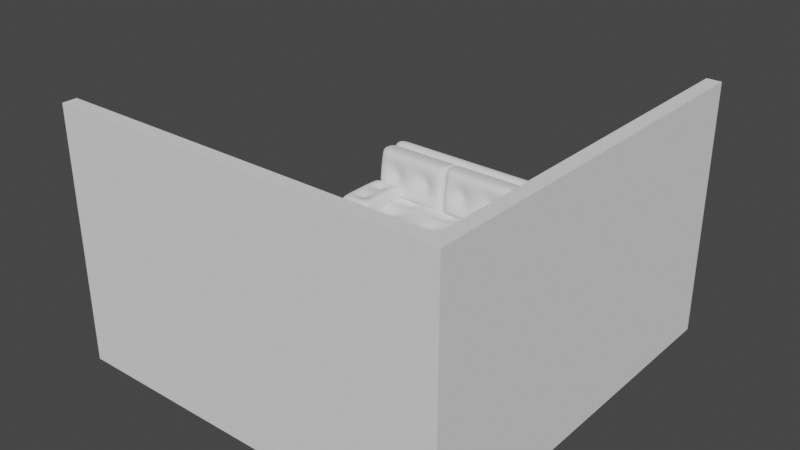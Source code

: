 # Source: 3._tv.blend  (saved by Blender 3.2.14; exported with 4.5.12 LTS)
import bpy
from mathutils import Matrix  # noqa: F401  (used for matrix-valued properties, if any)

bpy.ops.wm.read_factory_settings(use_empty=True)
scene = bpy.context.scene
scene.name = 'Scene'

# ---- collections
col_collection = bpy.data.collections.new('Collection'); scene.collection.children.link(col_collection)

# ---- world
world_world = bpy.data.worlds.new('World'); scene.world = world_world
world_world.use_nodes = True; world_world.node_tree.nodes.clear()
_N = world_world.node_tree.nodes; _L = world_world.node_tree.links
n0 = _N.new('ShaderNodeOutputWorld'); n0.name = 'World Output'; n0.location = (300, 300)
n1 = _N.new('ShaderNodeBackground'); n1.name = 'Background'; n1.location = (10, 300)
n1.inputs[0].default_value = (0.05088, 0.05088, 0.05088, 1.0)
_L.new(n1.outputs[0], n0.inputs[0])
n0.is_active_output = True
world_world.color = (0.05088, 0.05088, 0.05088)
world_world.use_sun_shadow = False
world_world.sun_shadow_jitter_overblur = 0.0

# ---- meshes
me_plane_001 = bpy.data.meshes.new('Plane.001')
me_plane_001.from_pydata([(-4.026, -5.913, -1.193), (3.974, -5.913, -1.193), (-4.026, 2.087, -1.193), (3.974, 2.087, -1.193), (-4.026, -5.913, 3.807), (3.974, -5.913, 3.807), (3.974, 2.087, 3.807), (-4.026, 2.087, -1.493), (-4.026, -6.213, -1.493), (4.274, -6.213, -1.493), (4.274, 2.087, -1.493), (-4.026, -6.213, 3.807), (4.274, -6.213, 3.807), (4.274, 2.087, 3.807)], [], [(0, 2, 3, 1), (3, 6, 5, 1), (1, 5, 4, 0), (8, 9, 10, 7), (10, 9, 12, 13), (9, 8, 11, 12), (6, 3, 10, 13), (4, 5, 12, 11), (2, 0, 8, 7), (5, 6, 13, 12), (3, 2, 7, 10), (0, 4, 11, 8)])
_uv = me_plane_001.uv_layers.new(name='UVMap')
_uv.uv.foreach_set('vector', [0.0, 0.0, 0.0, 1.0, 1.0, 1.0, 1.0, 0.0, 1.0, 1.0, 1.0, 1.0, 1.0, 0.0, 1.0, 0.0, 1.0, 0.0, 1.0, 0.0, 0.0, 0.0, 0.0, 0.0, 0.0, 0.0, 1.0, 0.0, 1.0, 1.0, 0.0, 1.0, 1.0, 1.0, 1.0, 0.0, 1.0, 0.0, 1.0, 1.0, 1.0, 0.0, 0.0, 0.0, 0.0, 0.0, 1.0, 0.0, 1.0, 1.0, 1.0, 1.0, 1.0, 1.0, 1.0, 1.0, 0.0, 0.0, 1.0, 0.0, 1.0, 0.0, 0.0, 0.0, 0.0, 1.0, 0.0, 0.0, 0.0, 0.0, 0.0, 1.0, 1.0, 0.0, 1.0, 1.0, 1.0, 1.0, 1.0, 0.0, 1.0, 1.0, 0.0, 1.0, 0.0, 1.0, 1.0, 1.0, 0.0, 0.0, 0.0, 0.0, 0.0, 0.0, 0.0, 0.0])
me_plane_001.update()
me_plane = bpy.data.meshes.new('Plane')
me_plane.from_pydata([(-1.011, -1.337, -0.9131), (0.9886, -1.337, -0.9131), (-1.011, 0.6631, -0.9131), (0.9886, 0.6631, -0.9131), (-1.011, 0.6631, -0.3531), (-1.011, -1.337, -0.3531), (0.9886, -1.337, -0.3531), (0.9886, 0.6631, -0.3531), (-0.8648, -1.337, -0.9131), (0.8419, -1.337, -0.9131), (0.8419, 0.6631, -0.9131), (-0.8648, 0.6631, -0.9131), (-0.8648, -1.337, -0.3531), (0.8419, -1.337, -0.3531), (0.8419, 0.6631, -0.3531), (-0.8648, 0.6631, -0.3531), (-1.011, -1.01, -0.9131), (0.9886, -1.01, -0.9131), (-1.011, -1.01, -0.3531), (0.9886, -1.01, -0.3531), (-0.8648, -1.01, -0.3531), (0.8419, -1.01, -0.3531), (-0.8648, -1.01, -0.9131), (0.8419, -1.01, -0.9131), (-1.011, -1.01, 0.1124), (-1.011, -1.337, 0.1124), (0.8419, -1.337, 0.1124), (0.9886, -1.337, 0.1124), (0.9886, -1.01, 0.1124), (0.9886, 0.6631, 0.1124), (-0.8648, 0.6631, 0.1124), (-1.011, 0.6631, 0.1124), (-0.8648, -1.337, 0.1124), (0.8419, 0.6631, 0.1124), (-0.8648, -1.01, 0.1124), (0.8419, -1.01, 0.1124), (-1.011, -1.01, 1.132), (-1.011, -1.337, 1.132), (0.8419, -1.337, 1.132), (0.9886, -1.337, 1.132), (-0.8648, -1.337, 1.132), (0.9886, -1.01, 1.132), (-0.8648, -1.01, 1.132), (0.8419, -1.01, 1.132), (0.8276, -1.337, -0.9131), (0.8276, 0.6631, -0.9131), (0.8276, -1.337, -0.3531), (0.8276, 0.6631, -0.3531), (0.8276, -1.01, -0.9131), (0.8276, -1.01, -0.3531), (0.8276, -1.337, 0.1124), (0.8276, -1.01, 0.1124), (0.8276, -1.337, 1.132), (0.8276, -1.01, 1.132), (-0.8526, 0.6631, -0.9131), (-0.8526, 0.6631, -0.3531), (-0.8526, -1.01, -0.3531), (-0.8526, -1.01, 0.1124), (-0.8526, -1.01, 1.132), (-0.8526, -1.337, -0.9131), (-0.8526, -1.337, -0.3531), (-0.8526, -1.01, -0.9131), (-0.8526, -1.337, 0.1124), (-0.8526, -1.337, 1.132), (0.9886, -0.9731, -0.9131), (0.9886, -0.9731, -0.3531), (-0.8648, -0.9731, -0.3531), (0.8419, -0.9731, -0.3531), (-1.011, -0.9731, -0.9131), (-1.011, -0.9731, -0.3531), (-0.8648, -0.9731, -0.9131), (0.8419, -0.9731, -0.9131), (0.9886, -0.9731, 0.1124), (-0.8648, -0.9731, 0.1124), (0.8419, -0.9731, 0.1124), (-1.011, -0.9731, 0.1124), (0.8276, -0.9731, -0.9131), (0.8276, -0.9731, -0.3531), (-0.8526, -0.9731, -0.3531), (-0.8526, -0.9731, -0.9131), (0.9886, 0.6631, -0.8821), (0.9886, -1.337, -0.8821), (-1.011, -1.337, -0.8821), (-1.011, 0.6631, -0.8821), (-0.8648, -1.337, -0.8821), (0.8419, -1.337, -0.8821), (0.8419, 0.6631, -0.8821), (-0.8648, 0.6631, -0.8821), (-1.011, -1.01, -0.8821), (0.9886, -1.01, -0.8821), (0.8276, 0.6631, -0.8821), (0.8276, -1.337, -0.8821), (-0.8526, -1.337, -0.8821), (-0.8526, 0.6631, -0.8821), (-1.011, -0.9731, -0.8821), (0.9886, -0.9731, -0.8821), (0.9886, 0.6631, -0.4288), (-1.011, -1.337, -0.4288), (-0.8648, -1.337, -0.4288), (0.8419, -1.337, -0.4288), (0.8419, 0.6631, -0.4288), (-0.8648, 0.6631, -0.4288), (-1.011, -1.01, -0.4288), (0.9886, -1.01, -0.4288), (0.8276, 0.6631, -0.4288), (0.8276, -1.337, -0.4288), (-0.8526, -1.337, -0.4288), (-0.8526, 0.6631, -0.4288), (-1.011, -0.9731, -0.4288), (0.9886, -0.9731, -0.4288), (0.9886, -1.337, -0.4288), (-1.011, 0.6631, -0.4288), (0.9886, 0.2305, -0.9131), (0.9886, 0.2305, -0.3531), (-0.8648, 0.2305, -0.3531), (0.8419, 0.2305, -0.3531), (0.9886, 0.2305, 0.1124), (-0.8648, 0.2305, 0.1124), (0.8419, 0.2305, 0.1124), (0.8276, 0.2305, -0.3531), (-0.8526, 0.2305, -0.3531), (-1.011, 0.2305, -0.9131), (-1.011, 0.2305, -0.3531), (-0.8648, 0.2305, -0.9131), (0.8419, 0.2305, -0.9131), (-1.011, 0.2305, 0.1124), (0.8276, 0.2305, -0.9131), (-0.8526, 0.2305, -0.9131), (-1.011, 0.2305, -0.8821), (0.9886, 0.2305, -0.8821), (-1.011, 0.2305, -0.4288), (0.9886, 0.2305, -0.4288), (0.9886, -1.01, 0.7568), (0.8419, -1.01, 0.7568), (-0.8648, -1.337, 0.7568), (-1.011, -1.337, 0.7568), (-0.8648, -1.01, 0.7568), (-1.011, -1.01, 0.7568), (0.8419, -1.337, 0.7568), (0.9886, -1.337, 0.7568), (0.8276, -1.337, 0.7568), (0.8276, -1.01, 0.7568), (-0.8526, -1.337, 0.7568), (-0.8526, -1.01, 0.7568)], [], [(124, 10, 3, 112), (15, 4, 31, 30), (131, 96, 7, 113), (102, 97, 5, 18), (101, 111, 4, 15), (99, 110, 6, 13), (97, 98, 12, 5), (105, 99, 13, 46), (96, 100, 14, 7), (107, 101, 15, 55), (46, 13, 26, 50), (119, 115, 14, 47), (121, 2, 11, 123), (126, 45, 10, 124), (44, 48, 23, 9), (0, 16, 22, 8), (69, 18, 24, 75), (113, 7, 29, 116), (108, 102, 18, 69), (110, 103, 19, 6), (5, 12, 32, 25), (9, 23, 17, 1), (118, 116, 29, 33), (125, 117, 30, 31), (143, 136, 42, 58), (135, 134, 40, 37), (132, 133, 43, 41), (114, 15, 30, 117), (6, 19, 28, 27), (56, 20, 34, 57), (18, 5, 25, 24), (7, 14, 33, 29), (67, 21, 35, 74), (13, 6, 27, 26), (52, 38, 43, 53), (37, 40, 42, 36), (38, 39, 41, 43), (137, 135, 37, 36), (140, 138, 38, 52), (136, 137, 36, 42), (138, 139, 39, 38), (139, 132, 41, 39), (142, 140, 52, 63), (63, 52, 53, 58), (21, 49, 51, 35), (133, 141, 53, 43), (59, 61, 48, 44), (127, 54, 45, 126), (120, 119, 47, 55), (60, 46, 50, 62), (100, 104, 47, 14), (106, 105, 46, 60), (98, 106, 60, 12), (12, 60, 62, 32), (114, 120, 55, 15), (123, 11, 54, 127), (8, 22, 61, 59), (40, 63, 58, 42), (134, 142, 63, 40), (49, 56, 57, 51), (141, 143, 58, 53), (104, 107, 55, 47), (22, 70, 79, 61), (20, 56, 78, 66), (56, 49, 77, 78), (61, 79, 76, 48), (115, 67, 74, 118), (20, 66, 73, 34), (24, 34, 73, 75), (35, 28, 72, 74), (130, 108, 69, 122), (19, 65, 72, 28), (122, 69, 75, 125), (48, 76, 71, 23), (16, 68, 70, 22), (49, 21, 67, 77), (103, 109, 65, 19), (23, 71, 64, 17), (17, 64, 95, 89), (121, 68, 94, 128), (45, 54, 93, 90), (8, 59, 92, 84), (59, 44, 91, 92), (10, 45, 90, 86), (1, 17, 89, 81), (68, 16, 88, 94), (54, 11, 87, 93), (3, 10, 86, 80), (44, 9, 85, 91), (0, 8, 84, 82), (9, 1, 81, 85), (11, 2, 83, 87), (16, 0, 82, 88), (112, 3, 80, 129), (89, 95, 109, 103), (128, 94, 108, 130), (90, 93, 107, 104), (84, 92, 106, 98), (92, 91, 105, 106), (86, 90, 104, 100), (81, 89, 103, 110), (94, 88, 102, 108), (93, 87, 101, 107), (80, 86, 100, 96), (91, 85, 99, 105), (82, 84, 98, 97), (85, 81, 110, 99), (87, 83, 111, 101), (88, 82, 97, 102), (129, 80, 96, 131), (95, 129, 131, 109), (83, 128, 130, 111), (64, 112, 129, 95), (2, 121, 128, 83), (4, 122, 125, 31), (111, 130, 122, 4), (14, 115, 118, 33), (70, 123, 127, 79), (66, 78, 120, 114), (78, 77, 119, 120), (79, 127, 126, 76), (66, 114, 117, 73), (75, 73, 117, 125), (74, 72, 116, 118), (65, 113, 116, 72), (76, 126, 124, 71), (68, 121, 123, 70), (77, 67, 115, 119), (109, 131, 113, 65), (71, 124, 112, 64), (51, 57, 143, 141), (32, 62, 142, 134), (35, 51, 141, 133), (62, 50, 140, 142), (27, 28, 132, 139), (26, 27, 139, 138), (34, 24, 137, 136), (50, 26, 138, 140), (24, 25, 135, 137), (28, 35, 133, 132), (25, 32, 134, 135), (57, 34, 136, 143)])
me_plane.polygons.foreach_set('use_smooth', [True] * 142)
_uv = me_plane.uv_layers.new(name='UVMap')
_uv.uv.foreach_set('vector', [0.6667, 0.7837, 0.6667, 1.0, 1.0, 1.0, 1.0, 0.7837, 0.3333, 1.0, 0.0, 1.0, 0.0, 1.0, 0.3333, 1.0, 1.0, 0.7837, 1.0, 1.0, 1.0, 1.0, 1.0, 0.7837, 0.0, 0.1632, 0.0, 0.0, 0.0, 0.0, 0.0, 0.1632, 0.3333, 1.0, 0.0, 1.0, 0.0, 1.0, 0.3333, 1.0, 0.6667, 0.0, 1.0, 0.0, 1.0, 0.0, 0.6667, 0.0, 0.0, 0.0, 0.3333, 0.0, 0.3333, 0.0, 0.0, 0.0, 0.6639, 0.0, 0.6667, 0.0, 0.6667, 0.0, 0.6639, 0.0, 1.0, 1.0, 0.6667, 1.0, 0.6667, 1.0, 1.0, 1.0, 0.3357, 1.0, 0.3333, 1.0, 0.3333, 1.0, 0.3357, 1.0, 0.6639, 0.0, 0.6667, 0.0, 0.6667, 0.0, 0.6639, 0.0, 0.6639, 0.7837, 0.6667, 0.7837, 0.6667, 1.0, 0.6639, 1.0, 0.0, 0.7837, 0.0, 1.0, 0.3333, 1.0, 0.3333, 0.7837, 0.6639, 0.7837, 0.6639, 1.0, 0.6667, 1.0, 0.6667, 0.7837, 0.6639, 0.0, 0.6639, 0.1632, 0.6667, 0.1632, 0.6667, 0.0, 0.0, 0.0, 0.0, 0.1632, 0.3333, 0.1632, 0.3333, 0.0, 0.0, 0.1819, 0.0, 0.1632, 0.0, 0.1632, 0.0, 0.1819, 1.0, 0.7837, 1.0, 1.0, 1.0, 1.0, 1.0, 0.7837, 0.0, 0.1819, 0.0, 0.1632, 0.0, 0.1632, 0.0, 0.1819, 1.0, 0.0, 1.0, 0.1632, 1.0, 0.1632, 1.0, 0.0, 0.0, 0.0, 0.3333, 0.0, 0.3333, 0.0, 0.0, 0.0, 0.6667, 0.0, 0.6667, 0.1632, 1.0, 0.1632, 1.0, 0.0, 0.6667, 0.7837, 1.0, 0.7837, 1.0, 1.0, 0.6667, 1.0, 0.0, 0.7837, 0.3333, 0.7837, 0.3333, 1.0, 0.0, 1.0, 0.3357, 0.1632, 0.3333, 0.1632, 0.3333, 0.1632, 0.3357, 0.1632, 0.0, 0.0, 0.3333, 0.0, 0.3333, 0.0, 0.0, 0.0, 1.0, 0.1632, 0.6667, 0.1632, 0.6667, 0.1632, 1.0, 0.1632, 0.3333, 0.7837, 0.3333, 1.0, 0.3333, 1.0, 0.3333, 0.7837, 1.0, 0.0, 1.0, 0.1632, 1.0, 0.1632, 1.0, 0.0, 0.3357, 0.1632, 0.3333, 0.1632, 0.3333, 0.1632, 0.3357, 0.1632, 0.0, 0.1632, 0.0, 0.0, 0.0, 0.0, 0.0, 0.1632, 1.0, 1.0, 0.6667, 1.0, 0.6667, 1.0, 1.0, 1.0, 0.6667, 0.1819, 0.6667, 0.1632, 0.6667, 0.1632, 0.6667, 0.1819, 0.6667, 0.0, 1.0, 0.0, 1.0, 0.0, 0.6667, 0.0, 0.6639, 0.0, 0.6667, 0.0, 0.6667, 0.1632, 0.6639, 0.1632, 0.0, 0.0, 0.3333, 0.0, 0.3333, 0.1632, 0.0, 0.1632, 0.6667, 0.0, 1.0, 0.0, 1.0, 0.1632, 0.6667, 0.1632, 0.0, 0.1632, 0.0, 0.0, 0.0, 0.0, 0.0, 0.1632, 0.6639, 0.0, 0.6667, 0.0, 0.6667, 0.0, 0.6639, 0.0, 0.3333, 0.1632, 0.0, 0.1632, 0.0, 0.1632, 0.3333, 0.1632, 0.6667, 0.0, 1.0, 0.0, 1.0, 0.0, 0.6667, 0.0, 1.0, 0.0, 1.0, 0.1632, 1.0, 0.1632, 1.0, 0.0, 0.3357, 0.0, 0.6639, 0.0, 0.6639, 0.0, 0.3357, 0.0, 0.3357, 0.0, 0.6639, 0.0, 0.6639, 0.1632, 0.3357, 0.1632, 0.6667, 0.1632, 0.6639, 0.1632, 0.6639, 0.1632, 0.6667, 0.1632, 0.6667, 0.1632, 0.6639, 0.1632, 0.6639, 0.1632, 0.6667, 0.1632, 0.3357, 0.0, 0.3357, 0.1632, 0.6639, 0.1632, 0.6639, 0.0, 0.3357, 0.7837, 0.3357, 1.0, 0.6639, 1.0, 0.6639, 0.7837, 0.3357, 0.7837, 0.6639, 0.7837, 0.6639, 1.0, 0.3357, 1.0, 0.3357, 0.0, 0.6639, 0.0, 0.6639, 0.0, 0.3357, 0.0, 0.6667, 1.0, 0.6639, 1.0, 0.6639, 1.0, 0.6667, 1.0, 0.3357, 0.0, 0.6639, 0.0, 0.6639, 0.0, 0.3357, 0.0, 0.3333, 0.0, 0.3357, 0.0, 0.3357, 0.0, 0.3333, 0.0, 0.3333, 0.0, 0.3357, 0.0, 0.3357, 0.0, 0.3333, 0.0, 0.3333, 0.7837, 0.3357, 0.7837, 0.3357, 1.0, 0.3333, 1.0, 0.3333, 0.7837, 0.3333, 1.0, 0.3357, 1.0, 0.3357, 0.7837, 0.3333, 0.0, 0.3333, 0.1632, 0.3357, 0.1632, 0.3357, 0.0, 0.3333, 0.0, 0.3357, 0.0, 0.3357, 0.1632, 0.3333, 0.1632, 0.3333, 0.0, 0.3357, 0.0, 0.3357, 0.0, 0.3333, 0.0, 0.6639, 0.1632, 0.3357, 0.1632, 0.3357, 0.1632, 0.6639, 0.1632, 0.6639, 0.1632, 0.3357, 0.1632, 0.3357, 0.1632, 0.6639, 0.1632, 0.6639, 1.0, 0.3357, 1.0, 0.3357, 1.0, 0.6639, 1.0, 0.3333, 0.1632, 0.3333, 0.1819, 0.3357, 0.1819, 0.3357, 0.1632, 0.3333, 0.1632, 0.3357, 0.1632, 0.3357, 0.1819, 0.3333, 0.1819, 0.3357, 0.1632, 0.6639, 0.1632, 0.6639, 0.1819, 0.3357, 0.1819, 0.3357, 0.1632, 0.3357, 0.1819, 0.6639, 0.1819, 0.6639, 0.1632, 0.6667, 0.7837, 0.6667, 0.1819, 0.6667, 0.1819, 0.6667, 0.7837, 0.3333, 0.1632, 0.3333, 0.1819, 0.3333, 0.1819, 0.3333, 0.1632, 0.0, 0.1632, 0.3333, 0.1632, 0.3333, 0.1819, 0.0, 0.1819, 0.6667, 0.1632, 1.0, 0.1632, 1.0, 0.1819, 0.6667, 0.1819, 0.0, 0.7837, 0.0, 0.1819, 0.0, 0.1819, 0.0, 0.7837, 1.0, 0.1632, 1.0, 0.1819, 1.0, 0.1819, 1.0, 0.1632, 0.0, 0.7837, 0.0, 0.1819, 0.0, 0.1819, 0.0, 0.7837, 0.6639, 0.1632, 0.6639, 0.1819, 0.6667, 0.1819, 0.6667, 0.1632, 0.0, 0.1632, 0.0, 0.1819, 0.3333, 0.1819, 0.3333, 0.1632, 0.6639, 0.1632, 0.6667, 0.1632, 0.6667, 0.1819, 0.6639, 0.1819, 1.0, 0.1632, 1.0, 0.1819, 1.0, 0.1819, 1.0, 0.1632, 0.6667, 0.1632, 0.6667, 0.1819, 1.0, 0.1819, 1.0, 0.1632, 1.0, 0.1632, 1.0, 0.1819, 1.0, 0.1819, 1.0, 0.1632, 0.0, 0.7837, 0.0, 0.1819, 0.0, 0.1819, 0.0, 0.7837, 0.6639, 1.0, 0.3357, 1.0, 0.3357, 1.0, 0.6639, 1.0, 0.3333, 0.0, 0.3357, 0.0, 0.3357, 0.0, 0.3333, 0.0, 0.3357, 0.0, 0.6639, 0.0, 0.6639, 0.0, 0.3357, 0.0, 0.6667, 1.0, 0.6639, 1.0, 0.6639, 1.0, 0.6667, 1.0, 1.0, 0.0, 1.0, 0.1632, 1.0, 0.1632, 1.0, 0.0, 0.0, 0.1819, 0.0, 0.1632, 0.0, 0.1632, 0.0, 0.1819, 0.3357, 1.0, 0.3333, 1.0, 0.3333, 1.0, 0.3357, 1.0, 1.0, 1.0, 0.6667, 1.0, 0.6667, 1.0, 1.0, 1.0, 0.6639, 0.0, 0.6667, 0.0, 0.6667, 0.0, 0.6639, 0.0, 0.0, 0.0, 0.3333, 0.0, 0.3333, 0.0, 0.0, 0.0, 0.6667, 0.0, 1.0, 0.0, 1.0, 0.0, 0.6667, 0.0, 0.3333, 1.0, 0.0, 1.0, 0.0, 1.0, 0.3333, 1.0, 0.0, 0.1632, 0.0, 0.0, 0.0, 0.0, 0.0, 0.1632, 1.0, 0.7837, 1.0, 1.0, 1.0, 1.0, 1.0, 0.7837, 1.0, 0.1632, 1.0, 0.1819, 1.0, 0.1819, 1.0, 0.1632, 0.0, 0.7837, 0.0, 0.1819, 0.0, 0.1819, 0.0, 0.7837, 0.6639, 1.0, 0.3357, 1.0, 0.3357, 1.0, 0.6639, 1.0, 0.3333, 0.0, 0.3357, 0.0, 0.3357, 0.0, 0.3333, 0.0, 0.3357, 0.0, 0.6639, 0.0, 0.6639, 0.0, 0.3357, 0.0, 0.6667, 1.0, 0.6639, 1.0, 0.6639, 1.0, 0.6667, 1.0, 1.0, 0.0, 1.0, 0.1632, 1.0, 0.1632, 1.0, 0.0, 0.0, 0.1819, 0.0, 0.1632, 0.0, 0.1632, 0.0, 0.1819, 0.3357, 1.0, 0.3333, 1.0, 0.3333, 1.0, 0.3357, 1.0, 1.0, 1.0, 0.6667, 1.0, 0.6667, 1.0, 1.0, 1.0, 0.6639, 0.0, 0.6667, 0.0, 0.6667, 0.0, 0.6639, 0.0, 0.0, 0.0, 0.3333, 0.0, 0.3333, 0.0, 0.0, 0.0, 0.6667, 0.0, 1.0, 0.0, 1.0, 0.0, 0.6667, 0.0, 0.3333, 1.0, 0.0, 1.0, 0.0, 1.0, 0.3333, 1.0, 0.0, 0.1632, 0.0, 0.0, 0.0, 0.0, 0.0, 0.1632, 1.0, 0.7837, 1.0, 1.0, 1.0, 1.0, 1.0, 0.7837, 1.0, 0.1819, 1.0, 0.7837, 1.0, 0.7837, 1.0, 0.1819, 0.0, 1.0, 0.0, 0.7837, 0.0, 0.7837, 0.0, 1.0, 1.0, 0.1819, 1.0, 0.7837, 1.0, 0.7837, 1.0, 0.1819, 0.0, 1.0, 0.0, 0.7837, 0.0, 0.7837, 0.0, 1.0, 0.0, 1.0, 0.0, 0.7837, 0.0, 0.7837, 0.0, 1.0, 0.0, 1.0, 0.0, 0.7837, 0.0, 0.7837, 0.0, 1.0, 0.6667, 1.0, 0.6667, 0.7837, 0.6667, 0.7837, 0.6667, 1.0, 0.3333, 0.1819, 0.3333, 0.7837, 0.3357, 0.7837, 0.3357, 0.1819, 0.3333, 0.1819, 0.3357, 0.1819, 0.3357, 0.7837, 0.3333, 0.7837, 0.3357, 0.1819, 0.6639, 0.1819, 0.6639, 0.7837, 0.3357, 0.7837, 0.3357, 0.1819, 0.3357, 0.7837, 0.6639, 0.7837, 0.6639, 0.1819, 0.3333, 0.1819, 0.3333, 0.7837, 0.3333, 0.7837, 0.3333, 0.1819, 0.0, 0.1819, 0.3333, 0.1819, 0.3333, 0.7837, 0.0, 0.7837, 0.6667, 0.1819, 1.0, 0.1819, 1.0, 0.7837, 0.6667, 0.7837, 1.0, 0.1819, 1.0, 0.7837, 1.0, 0.7837, 1.0, 0.1819, 0.6639, 0.1819, 0.6639, 0.7837, 0.6667, 0.7837, 0.6667, 0.1819, 0.0, 0.1819, 0.0, 0.7837, 0.3333, 0.7837, 0.3333, 0.1819, 0.6639, 0.1819, 0.6667, 0.1819, 0.6667, 0.7837, 0.6639, 0.7837, 1.0, 0.1819, 1.0, 0.7837, 1.0, 0.7837, 1.0, 0.1819, 0.6667, 0.1819, 0.6667, 0.7837, 1.0, 0.7837, 1.0, 0.1819, 0.6639, 0.1632, 0.3357, 0.1632, 0.3357, 0.1632, 0.6639, 0.1632, 0.3333, 0.0, 0.3357, 0.0, 0.3357, 0.0, 0.3333, 0.0, 0.6667, 0.1632, 0.6639, 0.1632, 0.6639, 0.1632, 0.6667, 0.1632, 0.3357, 0.0, 0.6639, 0.0, 0.6639, 0.0, 0.3357, 0.0, 1.0, 0.0, 1.0, 0.1632, 1.0, 0.1632, 1.0, 0.0, 0.6667, 0.0, 1.0, 0.0, 1.0, 0.0, 0.6667, 0.0, 0.3333, 0.1632, 0.0, 0.1632, 0.0, 0.1632, 0.3333, 0.1632, 0.6639, 0.0, 0.6667, 0.0, 0.6667, 0.0, 0.6639, 0.0, 0.0, 0.1632, 0.0, 0.0, 0.0, 0.0, 0.0, 0.1632, 1.0, 0.1632, 0.6667, 0.1632, 0.6667, 0.1632, 1.0, 0.1632, 0.0, 0.0, 0.3333, 0.0, 0.3333, 0.0, 0.0, 0.0, 0.3357, 0.1632, 0.3333, 0.1632, 0.3333, 0.1632, 0.3357, 0.1632])
me_plane.update()
me_plane_002 = bpy.data.meshes.new('Plane.002')
me_plane_002.from_pydata([(-1.0, -1.0, -0.2861), (1.0, -1.0, -0.2861), (-1.0, 1.0, -0.2861), (1.0, 1.0, -0.2861), (-1.0, 1.0, 0.1701), (-1.0, -1.0, 0.1701), (1.0, -1.0, 0.1701), (1.0, 1.0, 0.1701), (-0.901, -1.0, -0.2861), (4.696e-08, -1.0, -0.2861), (0.901, -1.0, -0.2861), (0.901, 1.0, -0.2861), (4.696e-08, 1.0, -0.2861), (-0.901, 1.0, -0.2861), (-0.901, -1.0, 0.1701), (4.696e-08, -1.0, 0.1701), (0.901, -1.0, 0.1701), (0.901, 1.0, 0.1701), (4.696e-08, 1.0, 0.1701), (-0.901, 1.0, 0.1701), (-1.0, 0.8033, -0.2861), (-1.0, 5.238e-08, -0.2861), (-1.0, -0.8033, -0.2861), (1.0, -0.8033, -0.2861), (1.0, 5.238e-08, -0.2861), (1.0, 0.8033, -0.2861), (-1.0, 0.8033, 0.1701), (-1.0, 5.238e-08, 0.1701), (-1.0, -0.8033, 0.1701), (1.0, -0.8033, 0.1701), (1.0, 5.238e-08, 0.1701), (1.0, 0.8033, 0.1701), (-0.901, -0.8033, 0.2619), (-0.901, 5.238e-08, 0.2619), (-0.901, 0.8033, 0.2619), (4.696e-08, -0.8033, 0.2619), (4.696e-08, 5.238e-08, 0.2619), (4.696e-08, 0.8033, 0.2619), (0.901, -0.8033, 0.2619), (0.901, 5.238e-08, 0.2619), (0.901, 0.8033, 0.2619), (-0.901, 0.8033, -0.2861), (-0.901, 5.238e-08, -0.2861), (-0.901, -0.8033, -0.2861), (4.696e-08, 0.8033, -0.2861), (4.696e-08, 5.238e-08, -0.2861), (4.696e-08, -0.8033, -0.2861), (0.901, 0.8033, -0.2861), (0.901, 5.238e-08, -0.2861), (0.901, -0.8033, -0.2861), (0.3867, -0.5009, 0.1296), (0.5143, -0.5009, 0.1296), (0.5143, -0.3024, 0.1296), (0.3867, -0.3024, 0.1296), (0.3867, 0.3024, 0.1296), (0.5143, 0.3024, 0.1296), (0.5143, 0.5009, 0.1296), (0.3867, 0.5009, 0.1296), (-0.5143, -0.5009, 0.1296), (-0.3867, -0.5009, 0.1296), (-0.3867, -0.3024, 0.1296), (-0.5143, -0.3024, 0.1296), (-0.5143, 0.3024, 0.1296), (-0.3867, 0.3024, 0.1296), (-0.3867, 0.5009, 0.1296), (-0.5143, 0.5009, 0.1296)], [], [(47, 11, 3, 25), (40, 31, 7, 17), (13, 2, 4, 19), (10, 1, 6, 16), (25, 3, 7, 31), (22, 0, 5, 28), (0, 8, 14, 5), (8, 9, 15, 14), (9, 10, 16, 15), (3, 11, 17, 7), (11, 12, 18, 17), (12, 13, 19, 18), (26, 34, 19, 4), (34, 37, 18, 19), (37, 40, 17, 18), (20, 2, 13, 41), (41, 13, 12, 44), (44, 12, 11, 47), (9, 46, 49, 10), (46, 45, 48, 49), (45, 44, 47, 48), (8, 43, 46, 9), (43, 42, 45, 46), (42, 41, 44, 45), (0, 22, 43, 8), (22, 21, 42, 43), (21, 20, 41, 42), (15, 16, 38, 35), (39, 40, 56, 55), (35, 36, 60, 59), (14, 15, 35, 32), (36, 37, 64, 63), (5, 14, 32, 28), (28, 32, 33, 27), (27, 33, 34, 26), (2, 20, 26, 4), (20, 21, 27, 26), (21, 22, 28, 27), (1, 23, 29, 6), (23, 24, 30, 29), (24, 25, 31, 30), (16, 6, 29, 38), (38, 29, 30, 39), (39, 30, 31, 40), (10, 49, 23, 1), (49, 48, 24, 23), (48, 47, 25, 24), (38, 39, 52, 51), (39, 36, 53, 52), (37, 36, 54, 57), (35, 38, 51, 50), (40, 37, 57, 56), (33, 32, 58, 61), (36, 39, 55, 54), (36, 33, 61, 60), (34, 33, 62, 65), (32, 35, 59, 58), (37, 34, 65, 64), (33, 36, 63, 62), (50, 51, 52, 53), (54, 55, 56, 57), (58, 59, 60, 61), (62, 63, 64, 65), (36, 35, 50, 53)])
me_plane_002.polygons.foreach_set('use_smooth', [True] * 64)
_uv = me_plane_002.uv_layers.new(name='UVMap')
_uv.uv.foreach_set('vector', [0.75, 0.75, 0.75, 1.0, 1.0, 1.0, 1.0, 0.75, 0.75, 0.75, 1.0, 0.75, 1.0, 1.0, 0.75, 1.0, 0.25, 1.0, 0.0, 1.0, 0.0, 1.0, 0.25, 1.0, 0.75, 0.0, 1.0, 0.0, 1.0, 0.0, 0.75, 0.0, 1.0, 0.75, 1.0, 1.0, 1.0, 1.0, 1.0, 0.75, 0.0, 0.25, 0.0, 0.0, 0.0, 0.0, 0.0, 0.25, 0.0, 0.0, 0.25, 0.0, 0.25, 0.0, 0.0, 0.0, 0.25, 0.0, 0.5, 0.0, 0.5, 0.0, 0.25, 0.0, 0.5, 0.0, 0.75, 0.0, 0.75, 0.0, 0.5, 0.0, 1.0, 1.0, 0.75, 1.0, 0.75, 1.0, 1.0, 1.0, 0.75, 1.0, 0.5, 1.0, 0.5, 1.0, 0.75, 1.0, 0.5, 1.0, 0.25, 1.0, 0.25, 1.0, 0.5, 1.0, 0.0, 0.75, 0.25, 0.75, 0.25, 1.0, 0.0, 1.0, 0.25, 0.75, 0.5, 0.75, 0.5, 1.0, 0.25, 1.0, 0.5, 0.75, 0.75, 0.75, 0.75, 1.0, 0.5, 1.0, 0.0, 0.75, 0.0, 1.0, 0.25, 1.0, 0.25, 0.75, 0.25, 0.75, 0.25, 1.0, 0.5, 1.0, 0.5, 0.75, 0.5, 0.75, 0.5, 1.0, 0.75, 1.0, 0.75, 0.75, 0.5, 0.0, 0.5, 0.25, 0.75, 0.25, 0.75, 0.0, 0.5, 0.25, 0.5, 0.5, 0.75, 0.5, 0.75, 0.25, 0.5, 0.5, 0.5, 0.75, 0.75, 0.75, 0.75, 0.5, 0.25, 0.0, 0.25, 0.25, 0.5, 0.25, 0.5, 0.0, 0.25, 0.25, 0.25, 0.5, 0.5, 0.5, 0.5, 0.25, 0.25, 0.5, 0.25, 0.75, 0.5, 0.75, 0.5, 0.5, 0.0, 0.0, 0.0, 0.25, 0.25, 0.25, 0.25, 0.0, 0.0, 0.25, 0.0, 0.5, 0.25, 0.5, 0.25, 0.25, 0.0, 0.5, 0.0, 0.75, 0.25, 0.75, 0.25, 0.5, 0.5, 0.0, 0.75, 0.0, 0.75, 0.25, 0.5, 0.25, 0.75, 0.5, 0.75, 0.75, 0.6559, 0.6559, 0.6559, 0.5941, 0.5, 0.25, 0.5, 0.5, 0.4059, 0.4059, 0.4059, 0.3441, 0.25, 0.0, 0.5, 0.0, 0.5, 0.25, 0.25, 0.25, 0.5, 0.5, 0.5, 0.75, 0.4059, 0.6559, 0.4059, 0.5941, 0.0, 0.0, 0.25, 0.0, 0.25, 0.25, 0.0, 0.25, 0.0, 0.25, 0.25, 0.25, 0.25, 0.5, 0.0, 0.5, 0.0, 0.5, 0.25, 0.5, 0.25, 0.75, 0.0, 0.75, 0.0, 1.0, 0.0, 0.75, 0.0, 0.75, 0.0, 1.0, 0.0, 0.75, 0.0, 0.5, 0.0, 0.5, 0.0, 0.75, 0.0, 0.5, 0.0, 0.25, 0.0, 0.25, 0.0, 0.5, 1.0, 0.0, 1.0, 0.25, 1.0, 0.25, 1.0, 0.0, 1.0, 0.25, 1.0, 0.5, 1.0, 0.5, 1.0, 0.25, 1.0, 0.5, 1.0, 0.75, 1.0, 0.75, 1.0, 0.5, 0.75, 0.0, 1.0, 0.0, 1.0, 0.25, 0.75, 0.25, 0.75, 0.25, 1.0, 0.25, 1.0, 0.5, 0.75, 0.5, 0.75, 0.5, 1.0, 0.5, 1.0, 0.75, 0.75, 0.75, 0.75, 0.0, 0.75, 0.25, 1.0, 0.25, 1.0, 0.0, 0.75, 0.25, 0.75, 0.5, 1.0, 0.5, 1.0, 0.25, 0.75, 0.5, 0.75, 0.75, 1.0, 0.75, 1.0, 0.5, 0.75, 0.25, 0.75, 0.5, 0.6559, 0.4059, 0.6559, 0.3441, 0.75, 0.5, 0.5, 0.5, 0.5941, 0.4059, 0.6559, 0.4059, 0.5, 0.75, 0.5, 0.5, 0.5941, 0.5941, 0.5941, 0.6559, 0.5, 0.25, 0.75, 0.25, 0.6559, 0.3441, 0.5941, 0.3441, 0.75, 0.75, 0.5, 0.75, 0.5941, 0.6559, 0.6559, 0.6559, 0.25, 0.5, 0.25, 0.25, 0.3441, 0.3441, 0.3441, 0.4059, 0.5, 0.5, 0.75, 0.5, 0.6559, 0.5941, 0.5941, 0.5941, 0.5, 0.5, 0.25, 0.5, 0.3441, 0.4059, 0.4059, 0.4059, 0.25, 0.75, 0.25, 0.5, 0.3441, 0.5941, 0.3441, 0.6559, 0.25, 0.25, 0.5, 0.25, 0.4059, 0.3441, 0.3441, 0.3441, 0.5, 0.75, 0.25, 0.75, 0.3441, 0.6559, 0.4059, 0.6559, 0.25, 0.5, 0.5, 0.5, 0.4059, 0.5941, 0.3441, 0.5941, 0.5941, 0.3441, 0.6559, 0.3441, 0.6559, 0.4059, 0.5941, 0.4059, 0.5941, 0.5941, 0.6559, 0.5941, 0.6559, 0.6559, 0.5941, 0.6559, 0.3441, 0.3441, 0.4059, 0.3441, 0.4059, 0.4059, 0.3441, 0.4059, 0.3441, 0.5941, 0.4059, 0.5941, 0.4059, 0.6559, 0.3441, 0.6559, 0.5, 0.5, 0.5, 0.25, 0.5941, 0.3441, 0.5941, 0.4059])
me_plane_002.update()
me_plane_005 = bpy.data.meshes.new('Plane.005')
me_plane_005.from_pydata([(-1.0, -1.0, -0.2861), (1.0, -1.0, -0.2861), (-1.0, 1.0, -0.2861), (1.0, 1.0, -0.2861), (-1.0, 1.0, 0.1701), (-1.0, -1.0, 0.1701), (1.0, -1.0, 0.1701), (1.0, 1.0, 0.1701), (-0.901, -1.0, -0.2861), (4.696e-08, -1.0, -0.2861), (0.901, -1.0, -0.2861), (0.901, 1.0, -0.2861), (4.696e-08, 1.0, -0.2861), (-0.901, 1.0, -0.2861), (-0.901, -1.0, 0.1701), (4.696e-08, -1.0, 0.1701), (0.901, -1.0, 0.1701), (0.901, 1.0, 0.1701), (4.696e-08, 1.0, 0.1701), (-0.901, 1.0, 0.1701), (-1.0, 0.8033, -0.2861), (-1.0, 5.238e-08, -0.2861), (-1.0, -0.8033, -0.2861), (1.0, -0.8033, -0.2861), (1.0, 5.238e-08, -0.2861), (1.0, 0.8033, -0.2861), (-1.0, 0.8033, 0.1701), (-1.0, 5.238e-08, 0.1701), (-1.0, -0.8033, 0.1701), (1.0, -0.8033, 0.1701), (1.0, 5.238e-08, 0.1701), (1.0, 0.8033, 0.1701), (-0.901, -0.8033, 0.2619), (-0.901, 5.238e-08, 0.2619), (-0.901, 0.8033, 0.2619), (4.696e-08, -0.8033, 0.2619), (4.696e-08, 5.238e-08, 0.2619), (4.696e-08, 0.8033, 0.2619), (0.901, -0.8033, 0.2619), (0.901, 5.238e-08, 0.2619), (0.901, 0.8033, 0.2619), (-0.901, 0.8033, -0.2861), (-0.901, 5.238e-08, -0.2861), (-0.901, -0.8033, -0.2861), (4.696e-08, 0.8033, -0.2861), (4.696e-08, 5.238e-08, -0.2861), (4.696e-08, -0.8033, -0.2861), (0.901, 0.8033, -0.2861), (0.901, 5.238e-08, -0.2861), (0.901, -0.8033, -0.2861), (0.3867, -0.5009, 0.1296), (0.5143, -0.5009, 0.1296), (0.5143, -0.3024, 0.1296), (0.3867, -0.3024, 0.1296), (0.3867, 0.3024, 0.1296), (0.5143, 0.3024, 0.1296), (0.5143, 0.5009, 0.1296), (0.3867, 0.5009, 0.1296), (-0.5143, -0.5009, 0.1296), (-0.3867, -0.5009, 0.1296), (-0.3867, -0.3024, 0.1296), (-0.5143, -0.3024, 0.1296), (-0.5143, 0.3024, 0.1296), (-0.3867, 0.3024, 0.1296), (-0.3867, 0.5009, 0.1296), (-0.5143, 0.5009, 0.1296)], [], [(47, 11, 3, 25), (40, 31, 7, 17), (13, 2, 4, 19), (10, 1, 6, 16), (25, 3, 7, 31), (22, 0, 5, 28), (0, 8, 14, 5), (8, 9, 15, 14), (9, 10, 16, 15), (3, 11, 17, 7), (11, 12, 18, 17), (12, 13, 19, 18), (26, 34, 19, 4), (34, 37, 18, 19), (37, 40, 17, 18), (20, 2, 13, 41), (41, 13, 12, 44), (44, 12, 11, 47), (9, 46, 49, 10), (46, 45, 48, 49), (45, 44, 47, 48), (8, 43, 46, 9), (43, 42, 45, 46), (42, 41, 44, 45), (0, 22, 43, 8), (22, 21, 42, 43), (21, 20, 41, 42), (15, 16, 38, 35), (39, 40, 56, 55), (35, 36, 60, 59), (14, 15, 35, 32), (36, 37, 64, 63), (5, 14, 32, 28), (28, 32, 33, 27), (27, 33, 34, 26), (2, 20, 26, 4), (20, 21, 27, 26), (21, 22, 28, 27), (1, 23, 29, 6), (23, 24, 30, 29), (24, 25, 31, 30), (16, 6, 29, 38), (38, 29, 30, 39), (39, 30, 31, 40), (10, 49, 23, 1), (49, 48, 24, 23), (48, 47, 25, 24), (38, 39, 52, 51), (39, 36, 53, 52), (37, 36, 54, 57), (35, 38, 51, 50), (40, 37, 57, 56), (33, 32, 58, 61), (36, 39, 55, 54), (36, 33, 61, 60), (34, 33, 62, 65), (32, 35, 59, 58), (37, 34, 65, 64), (33, 36, 63, 62), (50, 51, 52, 53), (54, 55, 56, 57), (58, 59, 60, 61), (62, 63, 64, 65), (36, 35, 50, 53)])
me_plane_005.polygons.foreach_set('use_smooth', [True] * 64)
_uv = me_plane_005.uv_layers.new(name='UVMap')
_uv.uv.foreach_set('vector', [0.75, 0.75, 0.75, 1.0, 1.0, 1.0, 1.0, 0.75, 0.75, 0.75, 1.0, 0.75, 1.0, 1.0, 0.75, 1.0, 0.25, 1.0, 0.0, 1.0, 0.0, 1.0, 0.25, 1.0, 0.75, 0.0, 1.0, 0.0, 1.0, 0.0, 0.75, 0.0, 1.0, 0.75, 1.0, 1.0, 1.0, 1.0, 1.0, 0.75, 0.0, 0.25, 0.0, 0.0, 0.0, 0.0, 0.0, 0.25, 0.0, 0.0, 0.25, 0.0, 0.25, 0.0, 0.0, 0.0, 0.25, 0.0, 0.5, 0.0, 0.5, 0.0, 0.25, 0.0, 0.5, 0.0, 0.75, 0.0, 0.75, 0.0, 0.5, 0.0, 1.0, 1.0, 0.75, 1.0, 0.75, 1.0, 1.0, 1.0, 0.75, 1.0, 0.5, 1.0, 0.5, 1.0, 0.75, 1.0, 0.5, 1.0, 0.25, 1.0, 0.25, 1.0, 0.5, 1.0, 0.0, 0.75, 0.25, 0.75, 0.25, 1.0, 0.0, 1.0, 0.25, 0.75, 0.5, 0.75, 0.5, 1.0, 0.25, 1.0, 0.5, 0.75, 0.75, 0.75, 0.75, 1.0, 0.5, 1.0, 0.0, 0.75, 0.0, 1.0, 0.25, 1.0, 0.25, 0.75, 0.25, 0.75, 0.25, 1.0, 0.5, 1.0, 0.5, 0.75, 0.5, 0.75, 0.5, 1.0, 0.75, 1.0, 0.75, 0.75, 0.5, 0.0, 0.5, 0.25, 0.75, 0.25, 0.75, 0.0, 0.5, 0.25, 0.5, 0.5, 0.75, 0.5, 0.75, 0.25, 0.5, 0.5, 0.5, 0.75, 0.75, 0.75, 0.75, 0.5, 0.25, 0.0, 0.25, 0.25, 0.5, 0.25, 0.5, 0.0, 0.25, 0.25, 0.25, 0.5, 0.5, 0.5, 0.5, 0.25, 0.25, 0.5, 0.25, 0.75, 0.5, 0.75, 0.5, 0.5, 0.0, 0.0, 0.0, 0.25, 0.25, 0.25, 0.25, 0.0, 0.0, 0.25, 0.0, 0.5, 0.25, 0.5, 0.25, 0.25, 0.0, 0.5, 0.0, 0.75, 0.25, 0.75, 0.25, 0.5, 0.5, 0.0, 0.75, 0.0, 0.75, 0.25, 0.5, 0.25, 0.75, 0.5, 0.75, 0.75, 0.6559, 0.6559, 0.6559, 0.5941, 0.5, 0.25, 0.5, 0.5, 0.4059, 0.4059, 0.4059, 0.3441, 0.25, 0.0, 0.5, 0.0, 0.5, 0.25, 0.25, 0.25, 0.5, 0.5, 0.5, 0.75, 0.4059, 0.6559, 0.4059, 0.5941, 0.0, 0.0, 0.25, 0.0, 0.25, 0.25, 0.0, 0.25, 0.0, 0.25, 0.25, 0.25, 0.25, 0.5, 0.0, 0.5, 0.0, 0.5, 0.25, 0.5, 0.25, 0.75, 0.0, 0.75, 0.0, 1.0, 0.0, 0.75, 0.0, 0.75, 0.0, 1.0, 0.0, 0.75, 0.0, 0.5, 0.0, 0.5, 0.0, 0.75, 0.0, 0.5, 0.0, 0.25, 0.0, 0.25, 0.0, 0.5, 1.0, 0.0, 1.0, 0.25, 1.0, 0.25, 1.0, 0.0, 1.0, 0.25, 1.0, 0.5, 1.0, 0.5, 1.0, 0.25, 1.0, 0.5, 1.0, 0.75, 1.0, 0.75, 1.0, 0.5, 0.75, 0.0, 1.0, 0.0, 1.0, 0.25, 0.75, 0.25, 0.75, 0.25, 1.0, 0.25, 1.0, 0.5, 0.75, 0.5, 0.75, 0.5, 1.0, 0.5, 1.0, 0.75, 0.75, 0.75, 0.75, 0.0, 0.75, 0.25, 1.0, 0.25, 1.0, 0.0, 0.75, 0.25, 0.75, 0.5, 1.0, 0.5, 1.0, 0.25, 0.75, 0.5, 0.75, 0.75, 1.0, 0.75, 1.0, 0.5, 0.75, 0.25, 0.75, 0.5, 0.6559, 0.4059, 0.6559, 0.3441, 0.75, 0.5, 0.5, 0.5, 0.5941, 0.4059, 0.6559, 0.4059, 0.5, 0.75, 0.5, 0.5, 0.5941, 0.5941, 0.5941, 0.6559, 0.5, 0.25, 0.75, 0.25, 0.6559, 0.3441, 0.5941, 0.3441, 0.75, 0.75, 0.5, 0.75, 0.5941, 0.6559, 0.6559, 0.6559, 0.25, 0.5, 0.25, 0.25, 0.3441, 0.3441, 0.3441, 0.4059, 0.5, 0.5, 0.75, 0.5, 0.6559, 0.5941, 0.5941, 0.5941, 0.5, 0.5, 0.25, 0.5, 0.3441, 0.4059, 0.4059, 0.4059, 0.25, 0.75, 0.25, 0.5, 0.3441, 0.5941, 0.3441, 0.6559, 0.25, 0.25, 0.5, 0.25, 0.4059, 0.3441, 0.3441, 0.3441, 0.5, 0.75, 0.25, 0.75, 0.3441, 0.6559, 0.4059, 0.6559, 0.25, 0.5, 0.5, 0.5, 0.4059, 0.5941, 0.3441, 0.5941, 0.5941, 0.3441, 0.6559, 0.3441, 0.6559, 0.4059, 0.5941, 0.4059, 0.5941, 0.5941, 0.6559, 0.5941, 0.6559, 0.6559, 0.5941, 0.6559, 0.3441, 0.3441, 0.4059, 0.3441, 0.4059, 0.4059, 0.3441, 0.4059, 0.3441, 0.5941, 0.4059, 0.5941, 0.4059, 0.6559, 0.3441, 0.6559, 0.5, 0.5, 0.5, 0.25, 0.5941, 0.3441, 0.5941, 0.4059])
me_plane_005.update()
me_plane_006 = bpy.data.meshes.new('Plane.006')
me_plane_006.from_pydata([(-1.0, -1.0, -0.5278), (1.0, -1.0, -0.5278), (-1.0, 1.0, -0.5278), (1.0, 1.0, -0.5278), (-1.0, -1.0, 0.3509), (1.0, -1.0, 0.3509), (-1.0, 1.0, 0.3509), (1.0, 1.0, 0.3509), (-1.0, 0.7661, -0.5278), (-1.0, -0.7661, -0.5278), (1.0, -0.7661, -0.5278), (1.0, 0.7661, -0.5278), (-1.0, 0.7661, 0.3509), (-1.0, -0.7661, 0.3509), (1.0, -0.7661, 0.3509), (1.0, 0.7661, 0.3509), (-0.8896, -1.0, -0.5278), (5.464e-08, -1.0, -0.5278), (0.8896, -1.0, -0.5278), (0.8896, 1.0, -0.5278), (5.464e-08, 1.0, -0.5278), (-0.8896, 1.0, -0.5278), (-0.8896, -1.0, 0.3509), (5.464e-08, -1.0, 0.3509), (0.8896, -1.0, 0.3509), (0.8896, 1.0, 0.3509), (5.464e-08, 1.0, 0.3509), (-0.8896, 1.0, 0.3509), (0.8896, -0.7661, 0.5753), (5.464e-08, -0.7661, 0.5753), (-0.8896, -0.7661, 0.5753), (0.8896, 0.7661, 0.5753), (5.464e-08, 0.7661, 0.5753), (-0.8896, 0.7661, 0.5753), (-0.8896, -0.7661, -0.5278), (5.464e-08, -0.7661, -0.5278), (0.8896, -0.7661, -0.5278), (-0.8896, 0.7661, -0.5278), (5.464e-08, 0.7661, -0.5278), (0.8896, 0.7661, -0.5278), (-0.4967, -0.1258, 0.2739), (-0.3929, -0.1258, 0.2739), (-0.3929, 0.1258, 0.2739), (-0.4967, 0.1258, 0.2739), (0.3929, -0.1258, 0.2739), (0.4967, -0.1258, 0.2739), (0.4967, 0.1258, 0.2739), (0.3929, 0.1258, 0.2739)], [], [(39, 19, 3, 11), (31, 15, 7, 25), (21, 2, 6, 27), (18, 1, 5, 24), (11, 3, 7, 15), (9, 0, 4, 13), (2, 8, 12, 6), (8, 9, 13, 12), (1, 10, 14, 5), (10, 11, 15, 14), (24, 5, 14, 28), (28, 14, 15, 31), (18, 36, 10, 1), (36, 39, 11, 10), (9, 8, 37, 34), (34, 37, 38, 35), (35, 38, 39, 36), (0, 9, 34, 16), (16, 34, 35, 17), (17, 35, 36, 18), (13, 30, 33, 12), (28, 31, 46, 45), (4, 22, 30, 13), (22, 23, 29, 30), (23, 24, 28, 29), (0, 16, 22, 4), (16, 17, 23, 22), (17, 18, 24, 23), (3, 19, 25, 7), (19, 20, 26, 25), (20, 21, 27, 26), (12, 33, 27, 6), (33, 32, 26, 27), (32, 31, 25, 26), (8, 2, 21, 37), (37, 21, 20, 38), (38, 20, 19, 39), (29, 32, 42, 41), (32, 33, 43, 42), (32, 29, 44, 47), (30, 29, 41, 40), (31, 32, 47, 46), (29, 28, 45, 44), (40, 41, 42, 43), (44, 45, 46, 47), (33, 30, 40, 43)])
me_plane_006.polygons.foreach_set('use_smooth', [True] * 46)
_uv = me_plane_006.uv_layers.new(name='UVMap')
_uv.uv.foreach_set('vector', [0.75, 0.6667, 0.75, 1.0, 1.0, 1.0, 1.0, 0.6667, 0.75, 0.6667, 1.0, 0.6667, 1.0, 1.0, 0.75, 1.0, 0.25, 1.0, 0.0, 1.0, 0.0, 1.0, 0.25, 1.0, 0.75, 0.0, 1.0, 0.0, 1.0, 0.0, 0.75, 0.0, 1.0, 0.6667, 1.0, 1.0, 1.0, 1.0, 1.0, 0.6667, 0.0, 0.3333, 0.0, 0.0, 0.0, 0.0, 0.0, 0.3333, 0.0, 1.0, 0.0, 0.6667, 0.0, 0.6667, 0.0, 1.0, 0.0, 0.6667, 0.0, 0.3333, 0.0, 0.3333, 0.0, 0.6667, 1.0, 0.0, 1.0, 0.3333, 1.0, 0.3333, 1.0, 0.0, 1.0, 0.3333, 1.0, 0.6667, 1.0, 0.6667, 1.0, 0.3333, 0.75, 0.0, 1.0, 0.0, 1.0, 0.3333, 0.75, 0.3333, 0.75, 0.3333, 1.0, 0.3333, 1.0, 0.6667, 0.75, 0.6667, 0.75, 0.0, 0.75, 0.3333, 1.0, 0.3333, 1.0, 0.0, 0.75, 0.3333, 0.75, 0.6667, 1.0, 0.6667, 1.0, 0.3333, 0.0, 0.3333, 0.0, 0.6667, 0.25, 0.6667, 0.25, 0.3333, 0.25, 0.3333, 0.25, 0.6667, 0.5, 0.6667, 0.5, 0.3333, 0.5, 0.3333, 0.5, 0.6667, 0.75, 0.6667, 0.75, 0.3333, 0.0, 0.0, 0.0, 0.3333, 0.25, 0.3333, 0.25, 0.0, 0.25, 0.0, 0.25, 0.3333, 0.5, 0.3333, 0.5, 0.0, 0.5, 0.0, 0.5, 0.3333, 0.75, 0.3333, 0.75, 0.0, 0.0, 0.3333, 0.25, 0.3333, 0.25, 0.6667, 0.0, 0.6667, 0.75, 0.3333, 0.75, 0.6667, 0.6455, 0.5274, 0.6455, 0.4726, 0.0, 0.0, 0.25, 0.0, 0.25, 0.3333, 0.0, 0.3333, 0.25, 0.0, 0.5, 0.0, 0.5, 0.3333, 0.25, 0.3333, 0.5, 0.0, 0.75, 0.0, 0.75, 0.3333, 0.5, 0.3333, 0.0, 0.0, 0.25, 0.0, 0.25, 0.0, 0.0, 0.0, 0.25, 0.0, 0.5, 0.0, 0.5, 0.0, 0.25, 0.0, 0.5, 0.0, 0.75, 0.0, 0.75, 0.0, 0.5, 0.0, 1.0, 1.0, 0.75, 1.0, 0.75, 1.0, 1.0, 1.0, 0.75, 1.0, 0.5, 1.0, 0.5, 1.0, 0.75, 1.0, 0.5, 1.0, 0.25, 1.0, 0.25, 1.0, 0.5, 1.0, 0.0, 0.6667, 0.25, 0.6667, 0.25, 1.0, 0.0, 1.0, 0.25, 0.6667, 0.5, 0.6667, 0.5, 1.0, 0.25, 1.0, 0.5, 0.6667, 0.75, 0.6667, 0.75, 1.0, 0.5, 1.0, 0.0, 0.6667, 0.0, 1.0, 0.25, 1.0, 0.25, 0.6667, 0.25, 0.6667, 0.25, 1.0, 0.5, 1.0, 0.5, 0.6667, 0.5, 0.6667, 0.5, 1.0, 0.75, 1.0, 0.75, 0.6667, 0.5, 0.3333, 0.5, 0.6667, 0.3955, 0.5274, 0.3955, 0.4726, 0.5, 0.6667, 0.25, 0.6667, 0.3545, 0.5274, 0.3955, 0.5274, 0.5, 0.6667, 0.5, 0.3333, 0.6045, 0.4726, 0.6045, 0.5274, 0.25, 0.3333, 0.5, 0.3333, 0.3955, 0.4726, 0.3545, 0.4726, 0.75, 0.6667, 0.5, 0.6667, 0.6045, 0.5274, 0.6455, 0.5274, 0.5, 0.3333, 0.75, 0.3333, 0.6455, 0.4726, 0.6045, 0.4726, 0.3545, 0.4726, 0.3955, 0.4726, 0.3955, 0.5274, 0.3545, 0.5274, 0.6045, 0.4726, 0.6455, 0.4726, 0.6455, 0.5274, 0.6045, 0.5274, 0.25, 0.6667, 0.25, 0.3333, 0.3545, 0.4726, 0.3545, 0.5274])
me_plane_006.update()
me_circle = bpy.data.meshes.new('Circle')
me_circle.from_pydata([(0.0537, 0.9004, -1.323), (-0.2051, 0.8664, -1.323), (-0.4463, 0.7665, -1.323), (-0.6534, 0.6075, -1.323), (-0.8123, 0.4004, -1.323), (-0.9122, 0.1593, -1.323), (-0.9463, -0.09956, -1.323), (-0.9122, -0.3584, -1.323), (-0.8123, -0.5996, -1.323), (-0.6534, -0.8067, -1.323), (-0.4463, -0.9656, -1.323), (-0.2051, -1.065, -1.323), (0.0537, -1.1, -1.323), (0.3125, -1.065, -1.323), (0.5537, -0.9656, -1.323), (0.7608, -0.8067, -1.323), (0.9197, -0.5996, -1.323), (1.02, -0.3584, -1.323), (1.054, -0.09956, -1.323), (1.02, 0.1593, -1.323), (0.9197, 0.4004, -1.323), (0.7608, 0.6075, -1.323), (0.5537, 0.7665, -1.323), (0.3125, 0.8664, -1.323), (-0.0537, 1.1, 1.323), (-0.3125, 1.065, 1.323), (-0.5537, 0.9656, 1.323), (-0.7608, 0.8067, 1.323), (-0.9197, 0.5996, 1.323), (-1.02, 0.3584, 1.323), (-1.054, 0.09956, 1.323), (-1.02, -0.1593, 1.323), (-0.9197, -0.4004, 1.323), (-0.7608, -0.6075, 1.323), (-0.5537, -0.7665, 1.323), (-0.3125, -0.8664, 1.323), (-0.0537, -0.9004, 1.323), (0.2051, -0.8664, 1.323), (0.4463, -0.7665, 1.323), (0.6534, -0.6075, 1.323), (0.8123, -0.4004, 1.323), (0.9122, -0.1593, 1.323), (0.9463, 0.09956, 1.323), (0.9122, 0.3584, 1.323), (0.8123, 0.5996, 1.323), (0.6534, 0.8067, 1.323), (0.4463, 0.9656, 1.323), (0.2051, 1.065, 1.323)], [], [(13, 12, 36, 37), (6, 5, 29, 30), (21, 20, 44, 45), (14, 13, 37, 38), (7, 6, 30, 31), (22, 21, 45, 46), (15, 14, 38, 39), (8, 7, 31, 32), (23, 22, 46, 47), (1, 0, 24, 25), (16, 15, 39, 40), (9, 8, 32, 33), (0, 23, 47, 24), (2, 1, 25, 26), (17, 16, 40, 41), (10, 9, 33, 34), (3, 2, 26, 27), (18, 17, 41, 42), (11, 10, 34, 35), (4, 3, 27, 28), (19, 18, 42, 43), (12, 11, 35, 36), (5, 4, 28, 29), (20, 19, 43, 44)])
me_circle.polygons.foreach_set('use_smooth', [True] * 24)
_uv = me_circle.uv_layers.new(name='UVMap')
_uv.uv.foreach_set('vector', [0.0, 0.0, 0.0, 0.0, 0.0, 0.0, 0.0, 0.0, 0.0, 0.0, 0.0, 0.0, 0.0, 0.0, 0.0, 0.0, 0.0, 0.0, 0.0, 0.0, 0.0, 0.0, 0.0, 0.0, 0.0, 0.0, 0.0, 0.0, 0.0, 0.0, 0.0, 0.0, 0.0, 0.0, 0.0, 0.0, 0.0, 0.0, 0.0, 0.0, 0.0, 0.0, 0.0, 0.0, 0.0, 0.0, 0.0, 0.0, 0.0, 0.0, 0.0, 0.0, 0.0, 0.0, 0.0, 0.0, 0.0, 0.0, 0.0, 0.0, 0.0, 0.0, 0.0, 0.0, 0.0, 0.0, 0.0, 0.0, 0.0, 0.0, 0.0, 0.0, 0.0, 0.0, 0.0, 0.0, 0.0, 0.0, 0.0, 0.0, 0.0, 0.0, 0.0, 0.0, 0.0, 0.0, 0.0, 0.0, 0.0, 0.0, 0.0, 0.0, 0.0, 0.0, 0.0, 0.0, 0.0, 0.0, 0.0, 0.0, 0.0, 0.0, 0.0, 0.0, 0.0, 0.0, 0.0, 0.0, 0.0, 0.0, 0.0, 0.0, 0.0, 0.0, 0.0, 0.0, 0.0, 0.0, 0.0, 0.0, 0.0, 0.0, 0.0, 0.0, 0.0, 0.0, 0.0, 0.0, 0.0, 0.0, 0.0, 0.0, 0.0, 0.0, 0.0, 0.0, 0.0, 0.0, 0.0, 0.0, 0.0, 0.0, 0.0, 0.0, 0.0, 0.0, 0.0, 0.0, 0.0, 0.0, 0.0, 0.0, 0.0, 0.0, 0.0, 0.0, 0.0, 0.0, 0.0, 0.0, 0.0, 0.0, 0.0, 0.0, 0.0, 0.0, 0.0, 0.0, 0.0, 0.0, 0.0, 0.0, 0.0, 0.0, 0.0, 0.0, 0.0, 0.0, 0.0, 0.0, 0.0, 0.0, 0.0, 0.0, 0.0, 0.0, 0.0, 0.0, 0.0, 0.0, 0.0, 0.0])
me_circle.update()
me_plane_007 = bpy.data.meshes.new('Plane.007')
me_plane_007.from_pydata([(-1.508, 0.1055, -0.8465), (1.508, 0.1055, -0.8465), (-1.508, 0.1055, 0.8465), (1.508, 0.1055, 0.8465), (-1.777, 0.2172, -0.9712), (-1.747, 0.1811, -0.9811), (-1.75, 0.2172, -0.9979), (1.75, 0.2172, -0.9979), (1.747, 0.1811, -0.9811), (1.777, 0.2172, -0.9712), (-1.777, 0.2172, 0.9712), (-1.75, 0.2172, 0.9979), (-1.747, 0.1811, 0.9811), (1.777, 0.2172, 0.9712), (1.747, 0.1811, 0.9811), (1.75, 0.2172, 0.9979), (-1.758, 0.3, 0.9786), (-1.75, 0.2733, 0.9979), (-1.777, 0.2733, 0.9712), (-1.777, 0.2733, -0.9712), (-1.75, 0.2733, -0.9979), (-1.758, 0.3, -0.96), (1.75, 0.2733, -0.9979), (1.777, 0.2733, -0.9712), (1.758, 0.3, -0.96), (1.777, 0.2733, 0.9712), (1.75, 0.2733, 0.9979), (1.758, 0.3, 0.9786), (-1.687, 0.3, -0.8146), (-1.671, 0.2905, -0.8011), (-1.68, 0.2905, -0.7917), (1.687, 0.3, -0.8146), (1.68, 0.2905, -0.7917), (1.671, 0.2905, -0.8011), (-1.68, 0.2905, 0.8913), (-1.671, 0.2905, 0.9008), (-1.687, 0.3, 0.9076), (1.687, 0.3, 0.9076), (1.671, 0.2905, 0.9008), (1.68, 0.2905, 0.8913), (-1.68, 0.2755, -0.7917), (-1.671, 0.2755, -0.8011), (1.671, 0.2755, -0.8011), (1.68, 0.2755, -0.7917), (-1.68, 0.2755, 0.8913), (-1.671, 0.2755, 0.9008), (1.68, 0.2755, 0.8913), (1.671, 0.2755, 0.9008), (-1.664, 0.266, -0.7856), (-1.673, 0.2717, -0.7945), (1.664, 0.266, -0.7856), (1.673, 0.2717, -0.7945), (-1.664, 0.266, 0.8852), (-1.673, 0.2717, 0.8941), (1.664, 0.266, 0.8852), (1.673, 0.2717, 0.8941)], [], [(0, 2, 3, 1), (29, 33, 42, 41), (15, 11, 17, 26), (9, 13, 25, 23), (3, 2, 12, 14), (6, 7, 22, 20), (40, 41, 49), (0, 1, 8, 5), (1, 3, 14, 8), (2, 0, 5, 12), (38, 35, 45, 47), (36, 37, 27, 16), (28, 36, 16, 21), (32, 39, 46, 43), (37, 31, 24, 27), (31, 28, 21, 24), (4, 5, 6), (7, 8, 9), (10, 11, 12), (13, 14, 15), (16, 17, 18), (19, 20, 21), (22, 23, 24), (25, 26, 27), (12, 5, 4, 10), (5, 8, 7, 6), (8, 14, 13, 9), (14, 12, 11, 15), (18, 19, 21, 16), (20, 22, 24, 21), (23, 25, 27, 24), (26, 17, 16, 27), (10, 18, 17, 11), (25, 13, 15, 26), (9, 23, 22, 7), (19, 4, 6, 20), (10, 4, 19, 18), (28, 29, 30), (31, 32, 33), (34, 35, 36), (37, 38, 39), (41, 42, 51, 49), (43, 46, 55, 51), (47, 45, 53, 55), (36, 28, 30, 34), (28, 31, 33, 29), (31, 37, 39, 32), (37, 36, 35, 38), (48, 50, 54, 52), (42, 43, 51), (44, 53, 45), (46, 47, 55), (34, 44, 45, 35), (46, 39, 38, 47), (32, 43, 42, 33), (40, 30, 29, 41), (34, 30, 40, 44), (48, 52, 53, 49), (50, 48, 49, 51), (54, 50, 51, 55), (52, 54, 55, 53), (44, 40, 49, 53)])
me_plane_007.polygons.foreach_set('use_smooth', [True] * 62)
_uv = me_plane_007.uv_layers.new(name='UVMap')
_uv.uv.foreach_set('vector', [0.0, 0.0, 0.0, 1.0, 1.0, 1.0, 1.0, 0.0, 0.03, 0.04868, 0.97, 0.04868, 0.97, 0.04868, 0.03, 0.04868, 0.9925, 1.0, 0.007512, 1.0, 0.007512, 1.0, 0.9925, 1.0, 1.0, 0.01338, 1.0, 0.9866, 1.0, 0.9866, 1.0, 0.01338, 1.0, 1.0, 0.0, 1.0, 0.0, 1.0, 1.0, 1.0, 0.007512, 0.0, 0.9925, 0.0, 0.9925, 0.0, 0.007512, 0.0, 0.02733, 0.0537, 0.03, 0.04868, 0.0292, 0.05219, 0.0, 0.0, 1.0, 0.0, 1.0, 0.0, 0.0, 0.0, 1.0, 0.0, 1.0, 1.0, 1.0, 1.0, 1.0, 0.0, 0.0, 1.0, 0.0, 0.0, 0.0, 0.0, 0.0, 1.0, 0.97, 0.9513, 0.03, 0.9513, 0.03, 0.9513, 0.97, 0.9513, 0.0254, 0.9548, 0.9746, 0.9548, 0.9946, 0.9903, 0.005434, 0.9903, 0.02546, 0.04535, 0.0254, 0.9548, 0.005434, 0.9903, 0.005268, 0.009381, 0.9727, 0.0537, 0.9727, 0.9463, 0.9727, 0.9463, 0.9727, 0.0537, 0.9746, 0.9548, 0.9745, 0.04535, 0.9947, 0.009381, 0.9946, 0.9903, 0.9745, 0.04535, 0.02546, 0.04535, 0.005268, 0.009381, 0.9947, 0.009381, 0.0, 0.01338, 0.0, 0.0, 0.007512, 0.0, 0.9925, 0.0, 1.0, 0.0, 1.0, 0.01338, 0.0, 0.9866, 0.007512, 1.0, 0.0, 1.0, 1.0, 0.9866, 1.0, 1.0, 0.9925, 1.0, 0.005434, 0.9903, 0.007512, 1.0, 0.0, 0.9866, 0.0, 0.01338, 0.007512, 0.0, 0.005268, 0.009381, 0.9925, 0.0, 1.0, 0.01338, 0.9947, 0.009381, 1.0, 0.9866, 0.9925, 1.0, 0.9946, 0.9903, 0.0, 1.0, 0.0, 0.0, 0.0, 0.01338, 0.0, 0.9866, 0.0, 0.0, 1.0, 0.0, 0.9925, 0.0, 0.007512, 0.0, 1.0, 0.0, 1.0, 1.0, 1.0, 0.9866, 1.0, 0.01338, 1.0, 1.0, 0.0, 1.0, 0.007512, 1.0, 0.9925, 1.0, 0.0, 0.9866, 0.0, 0.01338, 0.005268, 0.009381, 0.005434, 0.9903, 0.007512, 0.0, 0.9925, 0.0, 0.9947, 0.009381, 0.005268, 0.009381, 1.0, 0.01338, 1.0, 0.9866, 0.9946, 0.9903, 0.9947, 0.009381, 0.9925, 1.0, 0.007512, 1.0, 0.005434, 0.9903, 0.9946, 0.9903, 0.0, 0.9866, 0.0, 0.9866, 0.007512, 1.0, 0.007512, 1.0, 1.0, 0.9866, 1.0, 0.9866, 0.9925, 1.0, 0.9925, 1.0, 1.0, 0.01338, 1.0, 0.01338, 0.9925, 0.0, 0.9925, 0.0, 0.0, 0.01338, 0.0, 0.01338, 0.007512, 0.0, 0.007512, 0.0, 0.0, 0.9866, 0.0, 0.01338, 0.0, 0.01338, 0.0, 0.9866, 0.02546, 0.04535, 0.03, 0.04868, 0.02733, 0.0537, 0.9745, 0.04535, 0.9727, 0.0537, 0.97, 0.04868, 0.02733, 0.9463, 0.03, 0.9513, 0.0254, 0.9548, 0.9746, 0.9548, 0.97, 0.9513, 0.9727, 0.9463, 0.03, 0.04868, 0.97, 0.04868, 0.9708, 0.05143, 0.0292, 0.05143, 0.9727, 0.0537, 0.9727, 0.9463, 0.9712, 0.9478, 0.9712, 0.05219, 0.97, 0.9513, 0.03, 0.9513, 0.0292, 0.9486, 0.9708, 0.9486, 0.0254, 0.9548, 0.02546, 0.04535, 0.02733, 0.0537, 0.02733, 0.9463, 0.02546, 0.04535, 0.9745, 0.04535, 0.97, 0.04868, 0.03, 0.04868, 0.9745, 0.04535, 0.9746, 0.9548, 0.9727, 0.9463, 0.9727, 0.0537, 0.9746, 0.9548, 0.0254, 0.9548, 0.03, 0.9513, 0.97, 0.9513, 0.0317, 0.0569, 0.9683, 0.0569, 0.9683, 0.9431, 0.0317, 0.9431, 0.97, 0.04868, 0.9727, 0.0537, 0.9708, 0.05219, 0.02733, 0.9463, 0.0292, 0.9478, 0.03, 0.9513, 0.9727, 0.9463, 0.97, 0.9513, 0.9708, 0.9478, 0.02733, 0.9463, 0.02733, 0.9463, 0.03, 0.9513, 0.03, 0.9513, 0.9727, 0.9463, 0.9727, 0.9463, 0.97, 0.9513, 0.97, 0.9513, 0.9727, 0.0537, 0.9727, 0.0537, 0.97, 0.04868, 0.97, 0.04868, 0.02733, 0.0537, 0.02733, 0.0537, 0.03, 0.04868, 0.03, 0.04868, 0.02733, 0.9463, 0.02733, 0.0537, 0.02733, 0.0537, 0.02733, 0.9463, 0.0317, 0.0569, 0.0317, 0.9431, 0.02879, 0.9478, 0.02879, 0.05219, 0.9683, 0.0569, 0.0317, 0.0569, 0.0292, 0.05143, 0.9708, 0.05143, 0.9683, 0.9431, 0.9683, 0.0569, 0.9712, 0.05219, 0.9712, 0.9478, 0.0317, 0.9431, 0.9683, 0.9431, 0.9708, 0.9486, 0.0292, 0.9486, 0.02733, 0.9463, 0.02733, 0.0537, 0.02879, 0.05219, 0.02879, 0.9478])
me_plane_007.update()

# ---- objects
ob_plane = bpy.data.objects.new('Plane', me_plane_001)
ob_plane_001 = bpy.data.objects.new('Plane.001', me_plane)
ob_plane_002 = bpy.data.objects.new('Plane.002', me_plane_002)
ob_plane_003 = bpy.data.objects.new('Plane.003', me_plane_005)
ob_plane_004 = bpy.data.objects.new('Plane.004', me_plane_006)
ob_plane_005 = bpy.data.objects.new('Plane.005', me_plane_006)
ob_plane_006 = bpy.data.objects.new('Plane.006', me_plane_006)
ob_plane_007 = bpy.data.objects.new('Plane.007', me_plane_006)
ob_plane_008 = bpy.data.objects.new('Plane.008', me_plane_006)
ob_circle = bpy.data.objects.new('Circle', me_circle)
ob_circle_001 = bpy.data.objects.new('Circle.001', me_circle)
ob_circle_002 = bpy.data.objects.new('Circle.002', me_circle)
ob_circle_003 = bpy.data.objects.new('Circle.003', me_circle)
ob_plane_009 = bpy.data.objects.new('Plane.009', me_plane_007)

# ---- transforms, parenting, visibility, modifiers, constraints
ob_plane.location = (0.02568, 1.913, 1.193)
ob_plane_001.location = (0.02568, 1.913, 1.193)
ob_plane_001.rotation_euler = (0.0, -0.0, 3.142)
ob_plane_001.scale = (2.73, 1.0, 1.0)
_m = ob_plane_001.modifiers.new('Subdivision', 'SUBSURF')
_m.levels = 2
ob_plane_002.parent = ob_plane_001
ob_plane_002.matrix_parent_inverse = Matrix(((-0.3663, -1.194e-07, 0.0, 0.009407), (3.258e-07, -1.0, -0.0, 1.913), (0.0, -0.0, 1.0, -1.193), (-0.0, 0.0, -0.0, 1.0)))
ob_plane_002.location = (1.199, 2.0, 1.126)
ob_plane_002.rotation_euler = (0.0, 0.0, -3.142)
ob_plane_002.scale = (1.153, 0.7276, 1.0)
_m = ob_plane_002.modifiers.new('Subdivision', 'SUBSURF')
_m.levels = 2
ob_plane_003.parent = ob_plane_001
ob_plane_003.matrix_parent_inverse = Matrix(((-0.3663, -1.194e-07, 0.0, 0.009407), (3.258e-07, -1.0, -0.0, 1.913), (0.0, -0.0, 1.0, -1.193), (-0.0, 0.0, -0.0, 1.0)))
ob_plane_003.location = (-1.114, 2.0, 1.126)
ob_plane_003.rotation_euler = (0.0, 0.0, -3.142)
ob_plane_003.scale = (1.153, 0.7276, 1.0)
_m = ob_plane_003.modifiers.new('Subdivision', 'SUBSURF')
_m.levels = 2
ob_plane_004.parent = ob_plane_001
ob_plane_004.matrix_parent_inverse = Matrix(((-0.3663, -1.194e-07, 0.0, 0.009407), (3.258e-07, -1.0, -0.0, 1.913), (0.0, -0.0, 1.0, -1.193), (-0.0, 0.0, -0.0, 1.0)))
ob_plane_004.location = (1.816, 2.641, 1.787)
ob_plane_004.rotation_euler = (-1.693, 3.258e-07, 3.894e-07)
ob_plane_004.scale = (-0.8787, -0.522, -0.5054)
_m = ob_plane_004.modifiers.new('Subdivision', 'SUBSURF')
_m.levels = 2
ob_plane_005.parent = ob_plane_001
ob_plane_005.matrix_parent_inverse = Matrix(((-0.3663, -1.194e-07, 0.0, 0.009407), (3.258e-07, -1.0, -0.0, 1.913), (0.0, -0.0, 1.0, -1.193), (-0.0, 0.0, -0.0, 1.0)))
ob_plane_005.location = (0.0553, 2.641, 1.787)
ob_plane_005.rotation_euler = (-1.693, 3.258e-07, 3.894e-07)
ob_plane_005.scale = (-0.8787, -0.522, -0.5054)
_m = ob_plane_005.modifiers.new('Subdivision', 'SUBSURF')
_m.levels = 2
ob_plane_006.parent = ob_plane_001
ob_plane_006.matrix_parent_inverse = Matrix(((-0.3663, -1.194e-07, 0.0, 0.009407), (3.258e-07, -1.0, -0.0, 1.913), (0.0, -0.0, 1.0, -1.193), (-0.0, 0.0, -0.0, 1.0)))
ob_plane_006.location = (-1.71, 2.641, 1.787)
ob_plane_006.rotation_euler = (-1.693, 3.258e-07, 3.894e-07)
ob_plane_006.scale = (-0.8787, -0.522, -0.5054)
_m = ob_plane_006.modifiers.new('Subdivision', 'SUBSURF')
_m.levels = 2
ob_plane_007.parent = ob_plane_001
ob_plane_007.matrix_parent_inverse = Matrix(((-0.3663, -1.194e-07, 0.0, 0.009407), (3.258e-07, -1.0, -0.0, 1.913), (0.0, -0.0, 1.0, -1.193), (-0.0, 0.0, -0.0, 1.0)))
ob_plane_007.location = (2.386, 1.827, 1.438)
ob_plane_007.rotation_euler = (-3.142, 2.679e-15, 1.571)
ob_plane_007.scale = (-0.5863, -0.3642, -0.3526)
_m = ob_plane_007.modifiers.new('Subdivision', 'SUBSURF')
_m.levels = 2
ob_plane_008.parent = ob_plane_001
ob_plane_008.matrix_parent_inverse = Matrix(((-0.3663, -1.194e-07, 0.0, 0.009407), (3.258e-07, -1.0, -0.0, 1.913), (0.0, -0.0, 1.0, -1.193), (-0.0, 0.0, -0.0, 1.0)))
ob_plane_008.location = (-2.289, 1.827, 1.438)
ob_plane_008.rotation_euler = (-3.142, 2.679e-15, 1.571)
ob_plane_008.scale = (-0.5863, -0.3642, -0.3526)
_m = ob_plane_008.modifiers.new('Subdivision', 'SUBSURF')
_m.levels = 2
ob_circle.parent = ob_plane_001
ob_circle.matrix_parent_inverse = Matrix(((-0.3663, -1.194e-07, 0.0, 0.009407), (3.258e-07, -1.0, -0.0, 1.913), (0.0, -0.0, 1.0, -1.193), (-0.0, 0.0, -0.0, 1.0)))
ob_circle.location = (2.458, 1.537, 0.1437)
ob_circle.rotation_euler = (0.0, 0.0, -3.142)
ob_circle.scale = (0.1086, 0.1086, 0.1086)
ob_circle_001.parent = ob_plane_001
ob_circle_001.matrix_parent_inverse = Matrix(((-0.3663, -1.194e-07, 0.0, 0.009407), (3.258e-07, -1.0, -0.0, 1.913), (0.0, -0.0, 1.0, -1.193), (-0.0, 0.0, -0.0, 1.0)))
ob_circle_001.location = (-2.431, 1.537, 0.1437)
ob_circle_001.rotation_euler = (0.0, 0.0, -3.142)
ob_circle_001.scale = (0.1086, 0.1086, 0.1086)
ob_circle_002.parent = ob_plane_001
ob_circle_002.matrix_parent_inverse = Matrix(((-0.3663, -1.194e-07, 0.0, 0.009407), (3.258e-07, -1.0, -0.0, 1.913), (0.0, -0.0, 1.0, -1.193), (-0.0, 0.0, -0.0, 1.0)))
ob_circle_002.location = (2.458, 3.072, 0.1437)
ob_circle_002.rotation_euler = (0.0, 0.0, -3.142)
ob_circle_002.scale = (0.1086, 0.1086, 0.1086)
ob_circle_003.parent = ob_plane_001
ob_circle_003.matrix_parent_inverse = Matrix(((-0.3663, -1.194e-07, 0.0, 0.009407), (3.258e-07, -1.0, -0.0, 1.913), (0.0, -0.0, 1.0, -1.193), (-0.0, 0.0, -0.0, 1.0)))
ob_circle_003.location = (-2.436, 3.072, 0.1437)
ob_circle_003.rotation_euler = (0.0, 0.0, -3.142)
ob_circle_003.scale = (0.1086, 0.1086, 0.1086)
ob_plane_009.location = (-0.01432, -4.062, 3.221)
ob_plane_009.scale = (1.303, 1.303, 1.303)

# ---- collection membership
col_collection.objects.link(ob_plane)
col_collection.objects.link(ob_plane_001)
col_collection.objects.link(ob_plane_002)
col_collection.objects.link(ob_plane_003)
col_collection.objects.link(ob_plane_004)
col_collection.objects.link(ob_plane_005)
col_collection.objects.link(ob_plane_006)
col_collection.objects.link(ob_plane_007)
col_collection.objects.link(ob_plane_008)
col_collection.objects.link(ob_circle)
col_collection.objects.link(ob_circle_001)
col_collection.objects.link(ob_circle_002)
col_collection.objects.link(ob_circle_003)
col_collection.objects.link(ob_plane_009)

# ---- scene / render settings (as saved in the file)
scene.frame_start = 1; scene.frame_end = 250; scene.frame_set(105)
scene.render.engine = 'BLENDER_EEVEE_NEXT'
scene.cycles.sampling_pattern = 'TABULATED_SOBOL'
scene.cycles.use_light_tree = False
scene.view_settings.view_transform = 'Filmic'
bpy.context.view_layer.update()

# ---- added for rendering (the .blend has no active camera and no usable light): camera, sun
cam_auto = bpy.data.cameras.new('AutoCamera')
cam_auto.lens = 50.0
cam_auto.sensor_width = 36.0
cam_auto.clip_end = 1000.0
ob_auto_camera = bpy.data.objects.new('AutoCamera', cam_auto)
scene.collection.objects.link(ob_auto_camera)
ob_auto_camera.location = (12.066, -14.4492, 11.8828)
ob_auto_camera.rotation_euler = (1.09748, -7.21219e-08, 0.694738)
scene.camera = ob_auto_camera
light_auto_sun = bpy.data.lights.new('AutoSun', 'SUN')
light_auto_sun.energy = 3.0
light_auto_sun.angle = 0.0523599
ob_auto_sun = bpy.data.objects.new('AutoSun', light_auto_sun)
scene.collection.objects.link(ob_auto_sun)
ob_auto_sun.rotation_euler = (0.872665, 0.174533, 0.523599)
bpy.context.view_layer.update()
